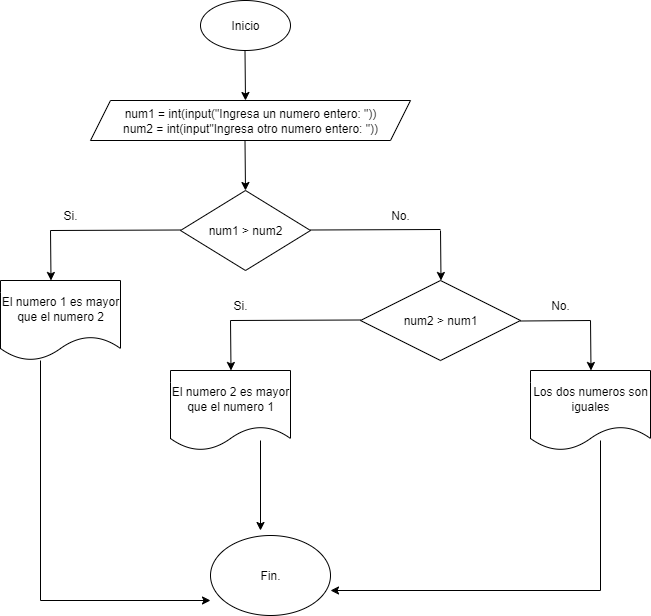

The diagram above was exported from draw.io. Its source (the exported page's mxGraphModel, read from the mxfile embedded in the PNG):
<mxGraphModel dx="872" dy="439" grid="1" gridSize="10" guides="1" tooltips="1" connect="1" arrows="1" fold="1" page="1" pageScale="1" pageWidth="827" pageHeight="1169" background="none" math="0" shadow="0">
  <root>
    <mxCell id="dAhD09DeS4-ki3z5VICV-0" />
    <mxCell id="dAhD09DeS4-ki3z5VICV-1" parent="dAhD09DeS4-ki3z5VICV-0" />
    <mxCell id="dAhD09DeS4-ki3z5VICV-2" value="&lt;font style=&quot;vertical-align: inherit;&quot;&gt;&lt;font style=&quot;vertical-align: inherit;&quot;&gt;Inicio&lt;/font&gt;&lt;/font&gt;" style="ellipse;whiteSpace=wrap;html=1;" parent="dAhD09DeS4-ki3z5VICV-1" vertex="1">
      <mxGeometry x="360" y="10" width="90" height="50" as="geometry" />
    </mxCell>
    <mxCell id="dAhD09DeS4-ki3z5VICV-3" value="" style="endArrow=classic;html=1;rounded=0;" parent="dAhD09DeS4-ki3z5VICV-1" edge="1">
      <mxGeometry width="50" height="50" relative="1" as="geometry">
        <mxPoint x="404.5" y="60" as="sourcePoint" />
        <mxPoint x="405" y="110" as="targetPoint" />
      </mxGeometry>
    </mxCell>
    <mxCell id="dAhD09DeS4-ki3z5VICV-4" value="num1 = int(input(&quot;Ingresa un numero entero: &quot;))&lt;div&gt;num2 = int(input&quot;Ingresa otro numero entero: &quot;))&lt;/div&gt;" style="shape=parallelogram;perimeter=parallelogramPerimeter;whiteSpace=wrap;html=1;fixedSize=1;" parent="dAhD09DeS4-ki3z5VICV-1" vertex="1">
      <mxGeometry x="250" y="110" width="320" height="40" as="geometry" />
    </mxCell>
    <mxCell id="dAhD09DeS4-ki3z5VICV-5" value="" style="endArrow=classic;html=1;rounded=0;" parent="dAhD09DeS4-ki3z5VICV-1" edge="1">
      <mxGeometry width="50" height="50" relative="1" as="geometry">
        <mxPoint x="404.5" y="150" as="sourcePoint" />
        <mxPoint x="405" y="200" as="targetPoint" />
      </mxGeometry>
    </mxCell>
    <mxCell id="dAhD09DeS4-ki3z5VICV-6" value="num1 &amp;gt; num2" style="rhombus;whiteSpace=wrap;html=1;" parent="dAhD09DeS4-ki3z5VICV-1" vertex="1">
      <mxGeometry x="340" y="200" width="130" height="80" as="geometry" />
    </mxCell>
    <mxCell id="dAhD09DeS4-ki3z5VICV-7" value="" style="endArrow=none;html=1;rounded=0;" parent="dAhD09DeS4-ki3z5VICV-1" edge="1">
      <mxGeometry width="50" height="50" relative="1" as="geometry">
        <mxPoint x="210" y="240" as="sourcePoint" />
        <mxPoint x="340" y="239.5" as="targetPoint" />
      </mxGeometry>
    </mxCell>
    <mxCell id="dAhD09DeS4-ki3z5VICV-8" value="" style="endArrow=classic;html=1;rounded=0;" parent="dAhD09DeS4-ki3z5VICV-1" edge="1">
      <mxGeometry width="50" height="50" relative="1" as="geometry">
        <mxPoint x="210" y="240" as="sourcePoint" />
        <mxPoint x="210.5" y="290" as="targetPoint" />
      </mxGeometry>
    </mxCell>
    <mxCell id="dAhD09DeS4-ki3z5VICV-9" value="&lt;font style=&quot;vertical-align: inherit;&quot;&gt;&lt;font style=&quot;vertical-align: inherit;&quot;&gt;Si.&lt;/font&gt;&lt;/font&gt;" style="text;html=1;align=center;verticalAlign=middle;whiteSpace=wrap;rounded=0;" parent="dAhD09DeS4-ki3z5VICV-1" vertex="1">
      <mxGeometry x="200" y="210" width="60" height="30" as="geometry" />
    </mxCell>
    <mxCell id="dAhD09DeS4-ki3z5VICV-10" value="El numero 1 es mayor que el numero 2" style="shape=document;whiteSpace=wrap;html=1;boundedLbl=1;" parent="dAhD09DeS4-ki3z5VICV-1" vertex="1">
      <mxGeometry x="160" y="290" width="120" height="80" as="geometry" />
    </mxCell>
    <mxCell id="dAhD09DeS4-ki3z5VICV-11" value="" style="endArrow=none;html=1;rounded=0;" parent="dAhD09DeS4-ki3z5VICV-1" edge="1">
      <mxGeometry width="50" height="50" relative="1" as="geometry">
        <mxPoint x="470" y="239.5" as="sourcePoint" />
        <mxPoint x="600" y="239" as="targetPoint" />
      </mxGeometry>
    </mxCell>
    <mxCell id="dAhD09DeS4-ki3z5VICV-12" value="" style="endArrow=classic;html=1;rounded=0;" parent="dAhD09DeS4-ki3z5VICV-1" edge="1">
      <mxGeometry width="50" height="50" relative="1" as="geometry">
        <mxPoint x="600" y="240" as="sourcePoint" />
        <mxPoint x="600.5" y="290" as="targetPoint" />
      </mxGeometry>
    </mxCell>
    <mxCell id="dAhD09DeS4-ki3z5VICV-13" value="&lt;font style=&quot;vertical-align: inherit;&quot;&gt;&lt;font style=&quot;vertical-align: inherit;&quot;&gt;No.&lt;/font&gt;&lt;/font&gt;" style="text;html=1;align=center;verticalAlign=middle;whiteSpace=wrap;rounded=0;" parent="dAhD09DeS4-ki3z5VICV-1" vertex="1">
      <mxGeometry x="530" y="210" width="60" height="30" as="geometry" />
    </mxCell>
    <mxCell id="dAhD09DeS4-ki3z5VICV-14" value="num2 &amp;gt; num1" style="rhombus;whiteSpace=wrap;html=1;" parent="dAhD09DeS4-ki3z5VICV-1" vertex="1">
      <mxGeometry x="520" y="290" width="160" height="80" as="geometry" />
    </mxCell>
    <mxCell id="dAhD09DeS4-ki3z5VICV-15" value="" style="endArrow=classic;html=1;rounded=0;" parent="dAhD09DeS4-ki3z5VICV-1" edge="1">
      <mxGeometry width="50" height="50" relative="1" as="geometry">
        <mxPoint x="390" y="330" as="sourcePoint" />
        <mxPoint x="390.5" y="380" as="targetPoint" />
      </mxGeometry>
    </mxCell>
    <mxCell id="dAhD09DeS4-ki3z5VICV-16" value="El numero 2 es mayor que el numero 1" style="shape=document;whiteSpace=wrap;html=1;boundedLbl=1;" parent="dAhD09DeS4-ki3z5VICV-1" vertex="1">
      <mxGeometry x="330" y="380" width="120" height="80" as="geometry" />
    </mxCell>
    <mxCell id="dAhD09DeS4-ki3z5VICV-17" value="" style="endArrow=none;html=1;rounded=0;" parent="dAhD09DeS4-ki3z5VICV-1" edge="1">
      <mxGeometry width="50" height="50" relative="1" as="geometry">
        <mxPoint x="390" y="330" as="sourcePoint" />
        <mxPoint x="520" y="329.5" as="targetPoint" />
      </mxGeometry>
    </mxCell>
    <mxCell id="dAhD09DeS4-ki3z5VICV-18" value="&lt;font style=&quot;vertical-align: inherit;&quot;&gt;&lt;font style=&quot;vertical-align: inherit;&quot;&gt;Si.&lt;/font&gt;&lt;/font&gt;" style="text;html=1;align=center;verticalAlign=middle;whiteSpace=wrap;rounded=0;" parent="dAhD09DeS4-ki3z5VICV-1" vertex="1">
      <mxGeometry x="370" y="300" width="60" height="30" as="geometry" />
    </mxCell>
    <mxCell id="dAhD09DeS4-ki3z5VICV-19" value="&lt;font style=&quot;vertical-align: inherit;&quot;&gt;&lt;font style=&quot;vertical-align: inherit;&quot;&gt;No.&lt;/font&gt;&lt;/font&gt;" style="text;html=1;align=center;verticalAlign=middle;whiteSpace=wrap;rounded=0;" parent="dAhD09DeS4-ki3z5VICV-1" vertex="1">
      <mxGeometry x="690" y="300" width="60" height="30" as="geometry" />
    </mxCell>
    <mxCell id="dAhD09DeS4-ki3z5VICV-20" value="" style="endArrow=none;html=1;rounded=0;" parent="dAhD09DeS4-ki3z5VICV-1" edge="1">
      <mxGeometry width="50" height="50" relative="1" as="geometry">
        <mxPoint x="680" y="330.5" as="sourcePoint" />
        <mxPoint x="750" y="330" as="targetPoint" />
      </mxGeometry>
    </mxCell>
    <mxCell id="dAhD09DeS4-ki3z5VICV-21" value="" style="endArrow=classic;html=1;rounded=0;" parent="dAhD09DeS4-ki3z5VICV-1" edge="1">
      <mxGeometry width="50" height="50" relative="1" as="geometry">
        <mxPoint x="750" y="330" as="sourcePoint" />
        <mxPoint x="750.5" y="380" as="targetPoint" />
      </mxGeometry>
    </mxCell>
    <mxCell id="dAhD09DeS4-ki3z5VICV-22" value="Los dos numeros son iguales" style="shape=document;whiteSpace=wrap;html=1;boundedLbl=1;" parent="dAhD09DeS4-ki3z5VICV-1" vertex="1">
      <mxGeometry x="690" y="380" width="120" height="80" as="geometry" />
    </mxCell>
    <mxCell id="g1c5mzcC2wPus7oJCd_U-0" value="Fin." style="ellipse;whiteSpace=wrap;html=1;" parent="dAhD09DeS4-ki3z5VICV-1" vertex="1">
      <mxGeometry x="370" y="545" width="120" height="80" as="geometry" />
    </mxCell>
    <mxCell id="g1c5mzcC2wPus7oJCd_U-1" value="" style="endArrow=classic;html=1;rounded=0;" parent="dAhD09DeS4-ki3z5VICV-1" edge="1">
      <mxGeometry width="50" height="50" relative="1" as="geometry">
        <mxPoint x="200" y="610" as="sourcePoint" />
        <mxPoint x="370" y="610" as="targetPoint" />
      </mxGeometry>
    </mxCell>
    <mxCell id="g1c5mzcC2wPus7oJCd_U-2" value="" style="endArrow=none;html=1;rounded=0;entryX=0.333;entryY=0.875;entryDx=0;entryDy=0;entryPerimeter=0;" parent="dAhD09DeS4-ki3z5VICV-1" edge="1">
      <mxGeometry width="50" height="50" relative="1" as="geometry">
        <mxPoint x="200" y="610" as="sourcePoint" />
        <mxPoint x="200.00000000000003" y="370" as="targetPoint" />
      </mxGeometry>
    </mxCell>
    <mxCell id="g1c5mzcC2wPus7oJCd_U-3" value="" style="endArrow=none;html=1;rounded=0;" parent="dAhD09DeS4-ki3z5VICV-1" edge="1">
      <mxGeometry width="50" height="50" relative="1" as="geometry">
        <mxPoint x="760" y="600" as="sourcePoint" />
        <mxPoint x="760" y="450" as="targetPoint" />
      </mxGeometry>
    </mxCell>
    <mxCell id="g1c5mzcC2wPus7oJCd_U-4" value="" style="endArrow=classic;html=1;rounded=0;" parent="dAhD09DeS4-ki3z5VICV-1" edge="1">
      <mxGeometry width="50" height="50" relative="1" as="geometry">
        <mxPoint x="760" y="600" as="sourcePoint" />
        <mxPoint x="490" y="600" as="targetPoint" />
      </mxGeometry>
    </mxCell>
    <mxCell id="g1c5mzcC2wPus7oJCd_U-6" value="" style="endArrow=classic;html=1;rounded=0;" parent="dAhD09DeS4-ki3z5VICV-1" edge="1">
      <mxGeometry width="50" height="50" relative="1" as="geometry">
        <mxPoint x="420" y="450" as="sourcePoint" />
        <mxPoint x="420" y="540" as="targetPoint" />
      </mxGeometry>
    </mxCell>
  </root>
</mxGraphModel>